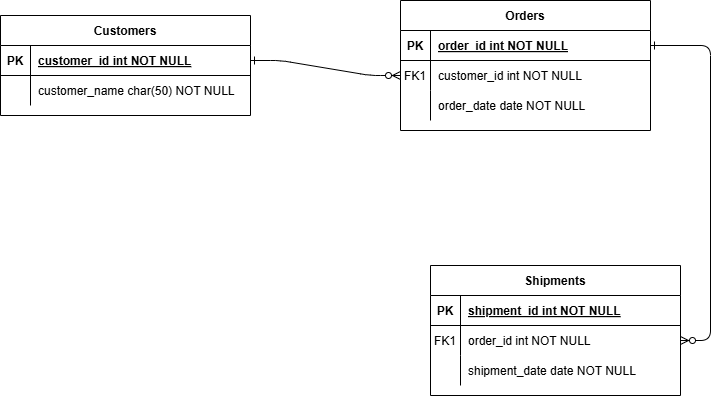

The diagram above was exported from draw.io. Its source (the exported page's mxGraphModel, read from the mxfile embedded in the PNG):
<mxGraphModel dx="1050" dy="653" grid="1" gridSize="10" guides="1" tooltips="1" connect="1" arrows="1" fold="1" page="1" pageScale="1" pageWidth="850" pageHeight="1100" math="0" shadow="0" extFonts="Permanent Marker^https://fonts.googleapis.com/css?family=Permanent+Marker">
  <root>
    <mxCell id="0" />
    <mxCell id="1" parent="0" />
    <mxCell id="C-vyLk0tnHw3VtMMgP7b-1" value="" style="edgeStyle=entityRelationEdgeStyle;endArrow=ERzeroToMany;startArrow=ERone;endFill=1;startFill=0;" parent="1" source="C-vyLk0tnHw3VtMMgP7b-24" target="C-vyLk0tnHw3VtMMgP7b-6" edge="1">
      <mxGeometry width="100" height="100" relative="1" as="geometry">
        <mxPoint x="340" y="720" as="sourcePoint" />
        <mxPoint x="440" y="620" as="targetPoint" />
      </mxGeometry>
    </mxCell>
    <mxCell id="C-vyLk0tnHw3VtMMgP7b-12" value="" style="edgeStyle=entityRelationEdgeStyle;endArrow=ERzeroToMany;startArrow=ERone;endFill=1;startFill=0;" parent="1" source="C-vyLk0tnHw3VtMMgP7b-3" target="C-vyLk0tnHw3VtMMgP7b-17" edge="1">
      <mxGeometry width="100" height="100" relative="1" as="geometry">
        <mxPoint x="400" y="180" as="sourcePoint" />
        <mxPoint x="460" y="205" as="targetPoint" />
      </mxGeometry>
    </mxCell>
    <mxCell id="C-vyLk0tnHw3VtMMgP7b-2" value="Orders" style="shape=table;startSize=30;container=1;collapsible=1;childLayout=tableLayout;fixedRows=1;rowLines=0;fontStyle=1;align=center;resizeLast=1;" parent="1" vertex="1">
      <mxGeometry x="420" y="15" width="250" height="130" as="geometry" />
    </mxCell>
    <mxCell id="C-vyLk0tnHw3VtMMgP7b-3" value="" style="shape=partialRectangle;collapsible=0;dropTarget=0;pointerEvents=0;fillColor=none;points=[[0,0.5],[1,0.5]];portConstraint=eastwest;top=0;left=0;right=0;bottom=1;" parent="C-vyLk0tnHw3VtMMgP7b-2" vertex="1">
      <mxGeometry y="30" width="250" height="30" as="geometry" />
    </mxCell>
    <mxCell id="C-vyLk0tnHw3VtMMgP7b-4" value="PK" style="shape=partialRectangle;overflow=hidden;connectable=0;fillColor=none;top=0;left=0;bottom=0;right=0;fontStyle=1;" parent="C-vyLk0tnHw3VtMMgP7b-3" vertex="1">
      <mxGeometry width="30" height="30" as="geometry">
        <mxRectangle width="30" height="30" as="alternateBounds" />
      </mxGeometry>
    </mxCell>
    <mxCell id="C-vyLk0tnHw3VtMMgP7b-5" value="order_id int NOT NULL " style="shape=partialRectangle;overflow=hidden;connectable=0;fillColor=none;top=0;left=0;bottom=0;right=0;align=left;spacingLeft=6;fontStyle=5;" parent="C-vyLk0tnHw3VtMMgP7b-3" vertex="1">
      <mxGeometry x="30" width="220" height="30" as="geometry">
        <mxRectangle width="220" height="30" as="alternateBounds" />
      </mxGeometry>
    </mxCell>
    <mxCell id="C-vyLk0tnHw3VtMMgP7b-6" value="" style="shape=partialRectangle;collapsible=0;dropTarget=0;pointerEvents=0;fillColor=none;points=[[0,0.5],[1,0.5]];portConstraint=eastwest;top=0;left=0;right=0;bottom=0;" parent="C-vyLk0tnHw3VtMMgP7b-2" vertex="1">
      <mxGeometry y="60" width="250" height="30" as="geometry" />
    </mxCell>
    <mxCell id="C-vyLk0tnHw3VtMMgP7b-7" value="FK1" style="shape=partialRectangle;overflow=hidden;connectable=0;fillColor=none;top=0;left=0;bottom=0;right=0;" parent="C-vyLk0tnHw3VtMMgP7b-6" vertex="1">
      <mxGeometry width="30" height="30" as="geometry">
        <mxRectangle width="30" height="30" as="alternateBounds" />
      </mxGeometry>
    </mxCell>
    <mxCell id="C-vyLk0tnHw3VtMMgP7b-8" value="customer_id int NOT NULL" style="shape=partialRectangle;overflow=hidden;connectable=0;fillColor=none;top=0;left=0;bottom=0;right=0;align=left;spacingLeft=6;" parent="C-vyLk0tnHw3VtMMgP7b-6" vertex="1">
      <mxGeometry x="30" width="220" height="30" as="geometry">
        <mxRectangle width="220" height="30" as="alternateBounds" />
      </mxGeometry>
    </mxCell>
    <mxCell id="C-vyLk0tnHw3VtMMgP7b-9" value="" style="shape=partialRectangle;collapsible=0;dropTarget=0;pointerEvents=0;fillColor=none;points=[[0,0.5],[1,0.5]];portConstraint=eastwest;top=0;left=0;right=0;bottom=0;" parent="C-vyLk0tnHw3VtMMgP7b-2" vertex="1">
      <mxGeometry y="90" width="250" height="30" as="geometry" />
    </mxCell>
    <mxCell id="C-vyLk0tnHw3VtMMgP7b-10" value="" style="shape=partialRectangle;overflow=hidden;connectable=0;fillColor=none;top=0;left=0;bottom=0;right=0;" parent="C-vyLk0tnHw3VtMMgP7b-9" vertex="1">
      <mxGeometry width="30" height="30" as="geometry">
        <mxRectangle width="30" height="30" as="alternateBounds" />
      </mxGeometry>
    </mxCell>
    <mxCell id="C-vyLk0tnHw3VtMMgP7b-11" value="order_date date NOT NULL" style="shape=partialRectangle;overflow=hidden;connectable=0;fillColor=none;top=0;left=0;bottom=0;right=0;align=left;spacingLeft=6;" parent="C-vyLk0tnHw3VtMMgP7b-9" vertex="1">
      <mxGeometry x="30" width="220" height="30" as="geometry">
        <mxRectangle width="220" height="30" as="alternateBounds" />
      </mxGeometry>
    </mxCell>
    <mxCell id="C-vyLk0tnHw3VtMMgP7b-13" value="Shipments" style="shape=table;startSize=30;container=1;collapsible=1;childLayout=tableLayout;fixedRows=1;rowLines=0;fontStyle=1;align=center;resizeLast=1;" parent="1" vertex="1">
      <mxGeometry x="450" y="280" width="250" height="130" as="geometry" />
    </mxCell>
    <mxCell id="C-vyLk0tnHw3VtMMgP7b-14" value="" style="shape=partialRectangle;collapsible=0;dropTarget=0;pointerEvents=0;fillColor=none;points=[[0,0.5],[1,0.5]];portConstraint=eastwest;top=0;left=0;right=0;bottom=1;" parent="C-vyLk0tnHw3VtMMgP7b-13" vertex="1">
      <mxGeometry y="30" width="250" height="30" as="geometry" />
    </mxCell>
    <mxCell id="C-vyLk0tnHw3VtMMgP7b-15" value="PK" style="shape=partialRectangle;overflow=hidden;connectable=0;fillColor=none;top=0;left=0;bottom=0;right=0;fontStyle=1;" parent="C-vyLk0tnHw3VtMMgP7b-14" vertex="1">
      <mxGeometry width="30" height="30" as="geometry" />
    </mxCell>
    <mxCell id="C-vyLk0tnHw3VtMMgP7b-16" value="shipment_id int NOT NULL " style="shape=partialRectangle;overflow=hidden;connectable=0;fillColor=none;top=0;left=0;bottom=0;right=0;align=left;spacingLeft=6;fontStyle=5;" parent="C-vyLk0tnHw3VtMMgP7b-14" vertex="1">
      <mxGeometry x="30" width="220" height="30" as="geometry" />
    </mxCell>
    <mxCell id="C-vyLk0tnHw3VtMMgP7b-17" value="" style="shape=partialRectangle;collapsible=0;dropTarget=0;pointerEvents=0;fillColor=none;points=[[0,0.5],[1,0.5]];portConstraint=eastwest;top=0;left=0;right=0;bottom=0;" parent="C-vyLk0tnHw3VtMMgP7b-13" vertex="1">
      <mxGeometry y="60" width="250" height="30" as="geometry" />
    </mxCell>
    <mxCell id="C-vyLk0tnHw3VtMMgP7b-18" value="FK1" style="shape=partialRectangle;overflow=hidden;connectable=0;fillColor=none;top=0;left=0;bottom=0;right=0;" parent="C-vyLk0tnHw3VtMMgP7b-17" vertex="1">
      <mxGeometry width="30" height="30" as="geometry" />
    </mxCell>
    <mxCell id="C-vyLk0tnHw3VtMMgP7b-19" value="order_id int NOT NULL" style="shape=partialRectangle;overflow=hidden;connectable=0;fillColor=none;top=0;left=0;bottom=0;right=0;align=left;spacingLeft=6;" parent="C-vyLk0tnHw3VtMMgP7b-17" vertex="1">
      <mxGeometry x="30" width="220" height="30" as="geometry" />
    </mxCell>
    <mxCell id="C-vyLk0tnHw3VtMMgP7b-20" value="" style="shape=partialRectangle;collapsible=0;dropTarget=0;pointerEvents=0;fillColor=none;points=[[0,0.5],[1,0.5]];portConstraint=eastwest;top=0;left=0;right=0;bottom=0;" parent="C-vyLk0tnHw3VtMMgP7b-13" vertex="1">
      <mxGeometry y="90" width="250" height="30" as="geometry" />
    </mxCell>
    <mxCell id="C-vyLk0tnHw3VtMMgP7b-21" value="" style="shape=partialRectangle;overflow=hidden;connectable=0;fillColor=none;top=0;left=0;bottom=0;right=0;" parent="C-vyLk0tnHw3VtMMgP7b-20" vertex="1">
      <mxGeometry width="30" height="30" as="geometry" />
    </mxCell>
    <mxCell id="C-vyLk0tnHw3VtMMgP7b-22" value="shipment_date date NOT NULL" style="shape=partialRectangle;overflow=hidden;connectable=0;fillColor=none;top=0;left=0;bottom=0;right=0;align=left;spacingLeft=6;" parent="C-vyLk0tnHw3VtMMgP7b-20" vertex="1">
      <mxGeometry x="30" width="220" height="30" as="geometry" />
    </mxCell>
    <mxCell id="C-vyLk0tnHw3VtMMgP7b-23" value="Customers" style="shape=table;startSize=30;container=1;collapsible=1;childLayout=tableLayout;fixedRows=1;rowLines=0;fontStyle=1;align=center;resizeLast=1;" parent="1" vertex="1">
      <mxGeometry x="20" y="30" width="250" height="100" as="geometry" />
    </mxCell>
    <mxCell id="C-vyLk0tnHw3VtMMgP7b-24" value="" style="shape=partialRectangle;collapsible=0;dropTarget=0;pointerEvents=0;fillColor=none;points=[[0,0.5],[1,0.5]];portConstraint=eastwest;top=0;left=0;right=0;bottom=1;" parent="C-vyLk0tnHw3VtMMgP7b-23" vertex="1">
      <mxGeometry y="30" width="250" height="30" as="geometry" />
    </mxCell>
    <mxCell id="C-vyLk0tnHw3VtMMgP7b-25" value="PK" style="shape=partialRectangle;overflow=hidden;connectable=0;fillColor=none;top=0;left=0;bottom=0;right=0;fontStyle=1;" parent="C-vyLk0tnHw3VtMMgP7b-24" vertex="1">
      <mxGeometry width="30" height="30" as="geometry">
        <mxRectangle width="30" height="30" as="alternateBounds" />
      </mxGeometry>
    </mxCell>
    <mxCell id="C-vyLk0tnHw3VtMMgP7b-26" value="customer_id int NOT NULL " style="shape=partialRectangle;overflow=hidden;connectable=0;fillColor=none;top=0;left=0;bottom=0;right=0;align=left;spacingLeft=6;fontStyle=5;" parent="C-vyLk0tnHw3VtMMgP7b-24" vertex="1">
      <mxGeometry x="30" width="220" height="30" as="geometry">
        <mxRectangle width="220" height="30" as="alternateBounds" />
      </mxGeometry>
    </mxCell>
    <mxCell id="C-vyLk0tnHw3VtMMgP7b-27" value="" style="shape=partialRectangle;collapsible=0;dropTarget=0;pointerEvents=0;fillColor=none;points=[[0,0.5],[1,0.5]];portConstraint=eastwest;top=0;left=0;right=0;bottom=0;" parent="C-vyLk0tnHw3VtMMgP7b-23" vertex="1">
      <mxGeometry y="60" width="250" height="30" as="geometry" />
    </mxCell>
    <mxCell id="C-vyLk0tnHw3VtMMgP7b-28" value="" style="shape=partialRectangle;overflow=hidden;connectable=0;fillColor=none;top=0;left=0;bottom=0;right=0;" parent="C-vyLk0tnHw3VtMMgP7b-27" vertex="1">
      <mxGeometry width="30" height="30" as="geometry">
        <mxRectangle width="30" height="30" as="alternateBounds" />
      </mxGeometry>
    </mxCell>
    <mxCell id="C-vyLk0tnHw3VtMMgP7b-29" value="customer_name char(50) NOT NULL" style="shape=partialRectangle;overflow=hidden;connectable=0;fillColor=none;top=0;left=0;bottom=0;right=0;align=left;spacingLeft=6;" parent="C-vyLk0tnHw3VtMMgP7b-27" vertex="1">
      <mxGeometry x="30" width="220" height="30" as="geometry">
        <mxRectangle width="220" height="30" as="alternateBounds" />
      </mxGeometry>
    </mxCell>
  </root>
</mxGraphModel>